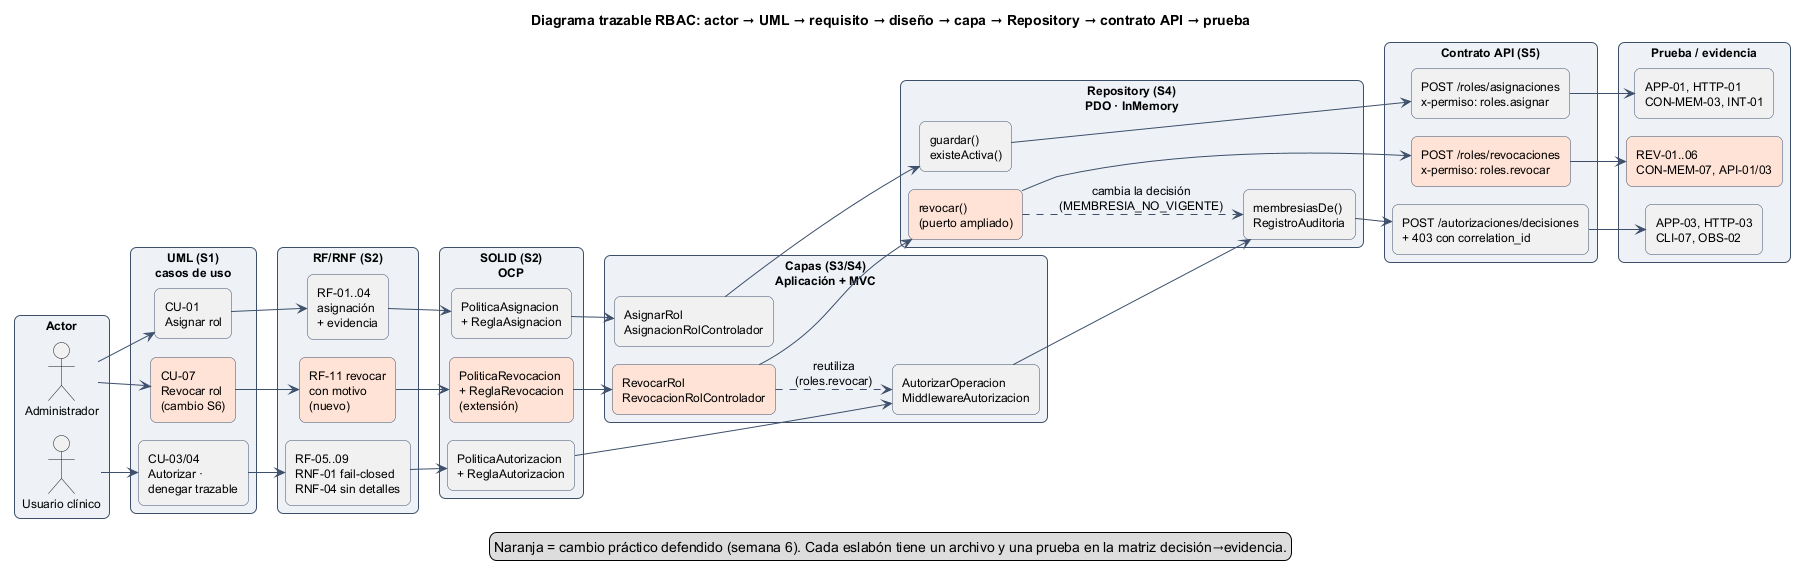

The diagram above was rendered by PlantUML. Its source (embedded in the PNG):
@startuml semana-06-trazabilidad
!pragma layout smetana
left to right direction
title Diagrama trazable RBAC: actor → UML → requisito → diseño → capa → Repository → contrato API → prueba
skinparam defaultFontSize 12
skinparam rectangle {
  RoundCorner 12
  BorderColor #3D4F6B
}
skinparam ArrowColor #3D4F6B

rectangle "**Actor**" as cA #EEF2F7 {
  actor "Administrador" as Admin
  actor "Usuario clínico" as Clin
}
rectangle "**UML (S1)**\ncasos de uso" as cU #EEF2F7 {
  rectangle "CU-01\nAsignar rol" as CU01
  rectangle "CU-03/04\nAutorizar ·\ndenegar trazable" as CU03
  rectangle "CU-07\nRevocar rol\n(cambio S6)" as CU07 #FFE3D6
}
rectangle "**RF/RNF (S2)**" as cR #EEF2F7 {
  rectangle "RF-01..04\nasignación\n+ evidencia" as RF01
  rectangle "RF-05..09\nRNF-01 fail-closed\nRNF-04 sin detalles" as RF05
  rectangle "RF-11 revocar\ncon motivo\n(nuevo)" as RF11 #FFE3D6
}
rectangle "**SOLID (S2)**\nOCP" as cS #EEF2F7 {
  rectangle "PoliticaAsignacion\n+ ReglaAsignacion" as P1
  rectangle "PoliticaAutorizacion\n+ ReglaAutorizacion" as P2
  rectangle "PoliticaRevocacion\n+ ReglaRevocacion\n(extensión)" as P3 #FFE3D6
}
rectangle "**Capas (S3/S4)**\nAplicación + MVC" as cC #EEF2F7 {
  rectangle "AsignarRol\nAsignacionRolControlador" as C1
  rectangle "AutorizarOperacion\nMiddlewareAutorizacion" as C2
  rectangle "RevocarRol\nRevocacionRolControlador" as C3 #FFE3D6
}
rectangle "**Repository (S4)**\nPDO · InMemory" as cP #EEF2F7 {
  rectangle "guardar()\nexisteActiva()" as R1
  rectangle "membresiasDe()\nRegistroAuditoria" as R2
  rectangle "revocar()\n(puerto ampliado)" as R3 #FFE3D6
}
rectangle "**Contrato API (S5)**" as cK #EEF2F7 {
  rectangle "POST /roles/asignaciones\nx-permiso: roles.asignar" as K1
  rectangle "POST /autorizaciones/decisiones\n+ 403 con correlation_id" as K2
  rectangle "POST /roles/revocaciones\nx-permiso: roles.revocar" as K3 #FFE3D6
}
rectangle "**Prueba / evidencia**" as cT #EEF2F7 {
  rectangle "APP-01, HTTP-01\nCON-MEM-03, INT-01" as T1
  rectangle "APP-03, HTTP-03\nCLI-07, OBS-02" as T2
  rectangle "REV-01..06\nCON-MEM-07, API-01/03" as T3 #FFE3D6
}

Admin --> CU01
Clin --> CU03
Admin --> CU07
CU01 --> RF01
CU03 --> RF05
CU07 --> RF11
RF01 --> P1
RF05 --> P2
RF11 --> P3
P1 --> C1
P2 --> C2
P3 --> C3
C1 --> R1
C2 --> R2
C3 --> R3
R1 --> K1
R2 --> K2
R3 --> K3
K1 --> T1
K2 --> T2
K3 --> T3
C3 ..> C2 : reutiliza\n(roles.revocar)
R3 ..> R2 : cambia la decisión\n(MEMBRESIA_NO_VIGENTE)

legend bottom
  Naranja = cambio práctico defendido (semana 6). Cada eslabón tiene un archivo y una prueba en la matriz decisión→evidencia.
endlegend
@enduml